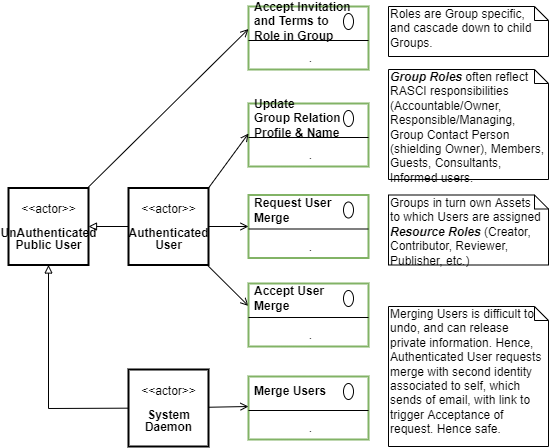

The diagram above was exported from draw.io. Its source (the exported page's mxGraphModel, read from the mxfile embedded in the PNG):
<mxGraphModel dx="782" dy="517" grid="1" gridSize="10" guides="1" tooltips="1" connect="1" arrows="1" fold="1" page="1" pageScale="1" pageWidth="827" pageHeight="1169" math="0" shadow="0">
  <root>
    <mxCell id="jJMDsLOJsHRA9ecIZqBr-0" />
    <mxCell id="jJMDsLOJsHRA9ecIZqBr-1" parent="jJMDsLOJsHRA9ecIZqBr-0" />
    <mxCell id="3Mk5R_yZO1PZWtC-fWX1-0" value="" style="fontStyle=1;align=center;verticalAlign=top;childLayout=stackLayout;horizontal=1;horizontalStack=0;resizeParent=1;resizeParentMax=0;resizeLast=0;marginBottom=0;strokeColor=#82b366;strokeWidth=2;fillColor=none;" parent="jJMDsLOJsHRA9ecIZqBr-1" vertex="1">
      <mxGeometry x="360" y="160" width="120" height="63" as="geometry" />
    </mxCell>
    <mxCell id="3Mk5R_yZO1PZWtC-fWX1-1" value="Accept Invitation &lt;br&gt;and Terms&amp;nbsp;to &lt;br&gt;Role in Group" style="html=1;align=left;spacingLeft=4;verticalAlign=middle;strokeColor=none;fillColor=none;fontStyle=1" parent="3Mk5R_yZO1PZWtC-fWX1-0" vertex="1">
      <mxGeometry width="120" height="30" as="geometry" />
    </mxCell>
    <mxCell id="3Mk5R_yZO1PZWtC-fWX1-2" value="" style="shape=ellipse;" parent="3Mk5R_yZO1PZWtC-fWX1-1" vertex="1">
      <mxGeometry x="1" width="10" height="16" relative="1" as="geometry">
        <mxPoint x="-25" y="7" as="offset" />
      </mxGeometry>
    </mxCell>
    <mxCell id="3Mk5R_yZO1PZWtC-fWX1-3" value="" style="line;strokeWidth=1;fillColor=none;align=left;verticalAlign=middle;spacingTop=-1;spacingLeft=3;spacingRight=3;rotatable=0;labelPosition=right;points=[];portConstraint=eastwest;" parent="3Mk5R_yZO1PZWtC-fWX1-0" vertex="1">
      <mxGeometry y="30" width="120" height="8" as="geometry" />
    </mxCell>
    <mxCell id="3Mk5R_yZO1PZWtC-fWX1-4" value="." style="html=1;align=center;spacingLeft=4;verticalAlign=top;strokeColor=none;fillColor=none;" parent="3Mk5R_yZO1PZWtC-fWX1-0" vertex="1">
      <mxGeometry y="38" width="120" height="25" as="geometry" />
    </mxCell>
    <mxCell id="3Mk5R_yZO1PZWtC-fWX1-10" value="" style="fontStyle=1;align=center;verticalAlign=top;childLayout=stackLayout;horizontal=1;horizontalStack=0;resizeParent=1;resizeParentMax=0;resizeLast=0;marginBottom=0;strokeColor=#82b366;strokeWidth=2;fillColor=none;" parent="jJMDsLOJsHRA9ecIZqBr-1" vertex="1">
      <mxGeometry x="360" y="257" width="120" height="63" as="geometry" />
    </mxCell>
    <mxCell id="3Mk5R_yZO1PZWtC-fWX1-11" value="Update&lt;br&gt;Group Relation&lt;br&gt;Profile &amp;amp; Name" style="html=1;align=left;spacingLeft=4;verticalAlign=middle;strokeColor=none;fillColor=none;fontStyle=1" parent="3Mk5R_yZO1PZWtC-fWX1-10" vertex="1">
      <mxGeometry width="120" height="30" as="geometry" />
    </mxCell>
    <mxCell id="3Mk5R_yZO1PZWtC-fWX1-12" value="" style="shape=ellipse;" parent="3Mk5R_yZO1PZWtC-fWX1-11" vertex="1">
      <mxGeometry x="1" width="10" height="16" relative="1" as="geometry">
        <mxPoint x="-25" y="7" as="offset" />
      </mxGeometry>
    </mxCell>
    <mxCell id="3Mk5R_yZO1PZWtC-fWX1-13" value="" style="line;strokeWidth=1;fillColor=none;align=left;verticalAlign=middle;spacingTop=-1;spacingLeft=3;spacingRight=3;rotatable=0;labelPosition=right;points=[];portConstraint=eastwest;" parent="3Mk5R_yZO1PZWtC-fWX1-10" vertex="1">
      <mxGeometry y="30" width="120" height="8" as="geometry" />
    </mxCell>
    <mxCell id="3Mk5R_yZO1PZWtC-fWX1-14" value="." style="html=1;align=center;spacingLeft=4;verticalAlign=top;strokeColor=none;fillColor=none;" parent="3Mk5R_yZO1PZWtC-fWX1-10" vertex="1">
      <mxGeometry y="38" width="120" height="25" as="geometry" />
    </mxCell>
    <mxCell id="3Mk5R_yZO1PZWtC-fWX1-20" value="" style="fontStyle=1;align=center;verticalAlign=top;childLayout=stackLayout;horizontal=1;horizontalStack=0;resizeParent=1;resizeParentMax=0;resizeLast=0;marginBottom=0;strokeColor=#82b366;strokeWidth=2;fillColor=none;" parent="jJMDsLOJsHRA9ecIZqBr-1" vertex="1">
      <mxGeometry x="360" y="348.5" width="120" height="63" as="geometry" />
    </mxCell>
    <mxCell id="3Mk5R_yZO1PZWtC-fWX1-21" value="Request User&lt;br&gt;Merge" style="html=1;align=left;spacingLeft=4;verticalAlign=middle;strokeColor=none;fillColor=none;fontStyle=1" parent="3Mk5R_yZO1PZWtC-fWX1-20" vertex="1">
      <mxGeometry width="120" height="30" as="geometry" />
    </mxCell>
    <mxCell id="3Mk5R_yZO1PZWtC-fWX1-22" value="" style="shape=ellipse;" parent="3Mk5R_yZO1PZWtC-fWX1-21" vertex="1">
      <mxGeometry x="1" width="10" height="16" relative="1" as="geometry">
        <mxPoint x="-25" y="7" as="offset" />
      </mxGeometry>
    </mxCell>
    <mxCell id="3Mk5R_yZO1PZWtC-fWX1-23" value="" style="line;strokeWidth=1;fillColor=none;align=left;verticalAlign=middle;spacingTop=-1;spacingLeft=3;spacingRight=3;rotatable=0;labelPosition=right;points=[];portConstraint=eastwest;" parent="3Mk5R_yZO1PZWtC-fWX1-20" vertex="1">
      <mxGeometry y="30" width="120" height="8" as="geometry" />
    </mxCell>
    <mxCell id="3Mk5R_yZO1PZWtC-fWX1-24" value="." style="html=1;align=center;spacingLeft=4;verticalAlign=top;strokeColor=none;fillColor=none;" parent="3Mk5R_yZO1PZWtC-fWX1-20" vertex="1">
      <mxGeometry y="38" width="120" height="25" as="geometry" />
    </mxCell>
    <mxCell id="sVHChG9KCjbjKHvtkaMJ-3" style="edgeStyle=none;rounded=0;orthogonalLoop=1;jettySize=auto;html=1;entryX=1;entryY=0.5;entryDx=0;entryDy=0;endArrow=block;endFill=0;" parent="jJMDsLOJsHRA9ecIZqBr-1" source="sVHChG9KCjbjKHvtkaMJ-0" target="sVHChG9KCjbjKHvtkaMJ-1" edge="1">
      <mxGeometry relative="1" as="geometry" />
    </mxCell>
    <mxCell id="sVHChG9KCjbjKHvtkaMJ-4" style="edgeStyle=none;rounded=0;orthogonalLoop=1;jettySize=auto;html=1;entryX=0;entryY=1;entryDx=0;entryDy=0;endArrow=open;endFill=0;exitX=1;exitY=0;exitDx=0;exitDy=0;" parent="jJMDsLOJsHRA9ecIZqBr-1" source="sVHChG9KCjbjKHvtkaMJ-0" target="3Mk5R_yZO1PZWtC-fWX1-11" edge="1">
      <mxGeometry relative="1" as="geometry" />
    </mxCell>
    <mxCell id="sVHChG9KCjbjKHvtkaMJ-5" style="edgeStyle=none;rounded=0;orthogonalLoop=1;jettySize=auto;html=1;endArrow=open;endFill=0;exitX=1;exitY=0.5;exitDx=0;exitDy=0;" parent="jJMDsLOJsHRA9ecIZqBr-1" source="sVHChG9KCjbjKHvtkaMJ-0" edge="1">
      <mxGeometry relative="1" as="geometry">
        <mxPoint x="360" y="380" as="targetPoint" />
      </mxGeometry>
    </mxCell>
    <mxCell id="sVHChG9KCjbjKHvtkaMJ-11" style="edgeStyle=none;rounded=0;orthogonalLoop=1;jettySize=auto;html=1;entryX=0;entryY=0.75;entryDx=0;entryDy=0;endArrow=open;endFill=0;" parent="jJMDsLOJsHRA9ecIZqBr-1" source="sVHChG9KCjbjKHvtkaMJ-0" target="sVHChG9KCjbjKHvtkaMJ-7" edge="1">
      <mxGeometry relative="1" as="geometry" />
    </mxCell>
    <mxCell id="sVHChG9KCjbjKHvtkaMJ-0" value="&lt;p style=&quot;line-height: 100%&quot;&gt;&amp;lt;&amp;lt;actor&amp;gt;&amp;gt;&lt;br&gt;&lt;br&gt;&lt;b&gt;Authenticated&lt;br&gt;User&lt;/b&gt;&lt;/p&gt;" style="text;html=1;align=center;verticalAlign=middle;dashed=0;strokeColor=#000000;strokeWidth=2;" parent="jJMDsLOJsHRA9ecIZqBr-1" vertex="1">
      <mxGeometry x="240" y="341.5" width="80" height="77" as="geometry" />
    </mxCell>
    <mxCell id="sVHChG9KCjbjKHvtkaMJ-2" style="edgeStyle=none;rounded=0;orthogonalLoop=1;jettySize=auto;html=1;entryX=0;entryY=0.75;entryDx=0;entryDy=0;endArrow=open;endFill=0;" parent="jJMDsLOJsHRA9ecIZqBr-1" source="sVHChG9KCjbjKHvtkaMJ-1" target="3Mk5R_yZO1PZWtC-fWX1-1" edge="1">
      <mxGeometry relative="1" as="geometry" />
    </mxCell>
    <mxCell id="sVHChG9KCjbjKHvtkaMJ-1" value="&lt;p style=&quot;line-height: 100%&quot;&gt;&amp;lt;&amp;lt;actor&amp;gt;&amp;gt;&lt;br&gt;&lt;br&gt;&lt;b&gt;UnAuthenticated&lt;br&gt;Public User&lt;/b&gt;&lt;/p&gt;" style="text;html=1;align=center;verticalAlign=middle;dashed=0;strokeColor=#000000;strokeWidth=2;" parent="jJMDsLOJsHRA9ecIZqBr-1" vertex="1">
      <mxGeometry x="120" y="341.5" width="80" height="77" as="geometry" />
    </mxCell>
    <mxCell id="sVHChG9KCjbjKHvtkaMJ-6" value="" style="fontStyle=1;align=center;verticalAlign=top;childLayout=stackLayout;horizontal=1;horizontalStack=0;resizeParent=1;resizeParentMax=0;resizeLast=0;marginBottom=0;strokeColor=#82b366;strokeWidth=2;fillColor=none;" parent="jJMDsLOJsHRA9ecIZqBr-1" vertex="1">
      <mxGeometry x="360" y="437" width="120" height="63" as="geometry" />
    </mxCell>
    <mxCell id="sVHChG9KCjbjKHvtkaMJ-7" value="Accept User&lt;br&gt;Merge" style="html=1;align=left;spacingLeft=4;verticalAlign=middle;strokeColor=none;fillColor=none;fontStyle=1" parent="sVHChG9KCjbjKHvtkaMJ-6" vertex="1">
      <mxGeometry width="120" height="30" as="geometry" />
    </mxCell>
    <mxCell id="sVHChG9KCjbjKHvtkaMJ-8" value="" style="shape=ellipse;" parent="sVHChG9KCjbjKHvtkaMJ-7" vertex="1">
      <mxGeometry x="1" width="10" height="16" relative="1" as="geometry">
        <mxPoint x="-25" y="7" as="offset" />
      </mxGeometry>
    </mxCell>
    <mxCell id="sVHChG9KCjbjKHvtkaMJ-9" value="" style="line;strokeWidth=1;fillColor=none;align=left;verticalAlign=middle;spacingTop=-1;spacingLeft=3;spacingRight=3;rotatable=0;labelPosition=right;points=[];portConstraint=eastwest;" parent="sVHChG9KCjbjKHvtkaMJ-6" vertex="1">
      <mxGeometry y="30" width="120" height="8" as="geometry" />
    </mxCell>
    <mxCell id="sVHChG9KCjbjKHvtkaMJ-10" value="." style="html=1;align=center;spacingLeft=4;verticalAlign=top;strokeColor=none;fillColor=none;" parent="sVHChG9KCjbjKHvtkaMJ-6" vertex="1">
      <mxGeometry y="38" width="120" height="25" as="geometry" />
    </mxCell>
    <mxCell id="sVHChG9KCjbjKHvtkaMJ-12" value="" style="fontStyle=1;align=center;verticalAlign=top;childLayout=stackLayout;horizontal=1;horizontalStack=0;resizeParent=1;resizeParentMax=0;resizeLast=0;marginBottom=0;strokeColor=#82b366;strokeWidth=2;fillColor=none;" parent="jJMDsLOJsHRA9ecIZqBr-1" vertex="1">
      <mxGeometry x="360" y="530" width="120" height="63" as="geometry" />
    </mxCell>
    <mxCell id="sVHChG9KCjbjKHvtkaMJ-13" value="Merge Users" style="html=1;align=left;spacingLeft=4;verticalAlign=middle;strokeColor=none;fillColor=none;fontStyle=1" parent="sVHChG9KCjbjKHvtkaMJ-12" vertex="1">
      <mxGeometry width="120" height="30" as="geometry" />
    </mxCell>
    <mxCell id="sVHChG9KCjbjKHvtkaMJ-14" value="" style="shape=ellipse;" parent="sVHChG9KCjbjKHvtkaMJ-13" vertex="1">
      <mxGeometry x="1" width="10" height="16" relative="1" as="geometry">
        <mxPoint x="-25" y="7" as="offset" />
      </mxGeometry>
    </mxCell>
    <mxCell id="sVHChG9KCjbjKHvtkaMJ-15" value="" style="line;strokeWidth=1;fillColor=none;align=left;verticalAlign=middle;spacingTop=-1;spacingLeft=3;spacingRight=3;rotatable=0;labelPosition=right;points=[];portConstraint=eastwest;" parent="sVHChG9KCjbjKHvtkaMJ-12" vertex="1">
      <mxGeometry y="30" width="120" height="8" as="geometry" />
    </mxCell>
    <mxCell id="sVHChG9KCjbjKHvtkaMJ-16" value="." style="html=1;align=center;spacingLeft=4;verticalAlign=top;strokeColor=none;fillColor=none;" parent="sVHChG9KCjbjKHvtkaMJ-12" vertex="1">
      <mxGeometry y="38" width="120" height="25" as="geometry" />
    </mxCell>
    <mxCell id="sVHChG9KCjbjKHvtkaMJ-18" style="edgeStyle=none;rounded=0;orthogonalLoop=1;jettySize=auto;html=1;entryX=0;entryY=1;entryDx=0;entryDy=0;endArrow=open;endFill=0;" parent="jJMDsLOJsHRA9ecIZqBr-1" source="sVHChG9KCjbjKHvtkaMJ-17" target="sVHChG9KCjbjKHvtkaMJ-13" edge="1">
      <mxGeometry relative="1" as="geometry" />
    </mxCell>
    <mxCell id="sVHChG9KCjbjKHvtkaMJ-19" style="edgeStyle=none;rounded=0;orthogonalLoop=1;jettySize=auto;html=1;entryX=0.5;entryY=1;entryDx=0;entryDy=0;endArrow=block;endFill=0;" parent="jJMDsLOJsHRA9ecIZqBr-1" source="sVHChG9KCjbjKHvtkaMJ-17" target="sVHChG9KCjbjKHvtkaMJ-1" edge="1">
      <mxGeometry relative="1" as="geometry">
        <Array as="points">
          <mxPoint x="160" y="562" />
        </Array>
      </mxGeometry>
    </mxCell>
    <mxCell id="sVHChG9KCjbjKHvtkaMJ-17" value="&lt;p style=&quot;line-height: 100%&quot;&gt;&amp;lt;&amp;lt;actor&amp;gt;&amp;gt;&lt;br&gt;&lt;br&gt;&lt;b&gt;System&lt;br&gt;Daemon&lt;/b&gt;&lt;/p&gt;" style="text;html=1;align=center;verticalAlign=middle;dashed=0;strokeColor=#000000;strokeWidth=2;" parent="jJMDsLOJsHRA9ecIZqBr-1" vertex="1">
      <mxGeometry x="240" y="523" width="80" height="77" as="geometry" />
    </mxCell>
    <mxCell id="cENNXHEm5XNHABYloKq5-1" value="Notes" parent="jJMDsLOJsHRA9ecIZqBr-0" />
    <mxCell id="BW_KTFOAbpTylYArNgOf-20" value="Merging Users is difficult to undo, and&amp;nbsp;can release private information. Hence, Authenticated User requests merge with second identity associated to self, which sends of email, with link to trigger Acceptance of request. Hence safe." style="shape=note;whiteSpace=wrap;html=1;size=14;verticalAlign=top;align=left;spacingTop=-6;" parent="cENNXHEm5XNHABYloKq5-1" vertex="1">
      <mxGeometry x="500" y="460" width="160" height="140" as="geometry" />
    </mxCell>
    <mxCell id="2Mfwxpr1ShzDx-wQTVwy-0" value="Roles are Group specific, and cascade down to child Groups.&amp;nbsp;&lt;br&gt;" style="shape=note;whiteSpace=wrap;html=1;size=14;verticalAlign=top;align=left;spacingTop=-6;" parent="cENNXHEm5XNHABYloKq5-1" vertex="1">
      <mxGeometry x="500" y="160" width="160" height="50" as="geometry" />
    </mxCell>
    <mxCell id="2Mfwxpr1ShzDx-wQTVwy-1" value="Groups in turn own Assets&lt;br&gt;to which Users are assigned&amp;nbsp;&lt;br&gt;&lt;i&gt;&lt;b&gt;Resource Roles&lt;/b&gt;&lt;/i&gt; (Creator, Contributor, Reviewer, Publisher, etc.)" style="shape=note;whiteSpace=wrap;html=1;size=14;verticalAlign=top;align=left;spacingTop=-6;" parent="cENNXHEm5XNHABYloKq5-1" vertex="1">
      <mxGeometry x="500" y="348.5" width="160" height="70" as="geometry" />
    </mxCell>
    <mxCell id="2Mfwxpr1ShzDx-wQTVwy-2" value="&lt;b&gt;&lt;i&gt;Group Roles&lt;/i&gt;&lt;/b&gt; often reflect RASCI responsibilities (Accountable/Owner, Responsible/Managing, Group Contact Person (shielding Owner), Members, Guests, Consultants, Informed users." style="shape=note;whiteSpace=wrap;html=1;size=14;verticalAlign=top;align=left;spacingTop=-6;" parent="cENNXHEm5XNHABYloKq5-1" vertex="1">
      <mxGeometry x="500" y="223" width="160" height="110" as="geometry" />
    </mxCell>
  </root>
</mxGraphModel>